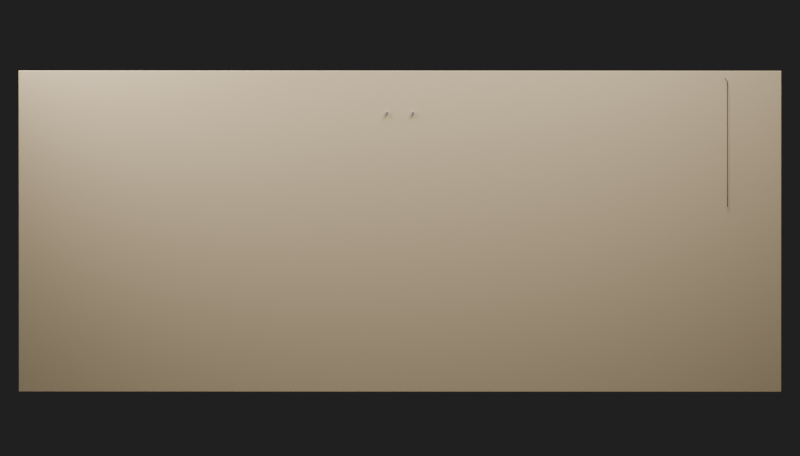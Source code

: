 # Source: classroom_front_wall_set.blend  (saved by Blender 5.3.31; exported with 4.5.12 LTS)
import bpy
from mathutils import Matrix  # noqa: F401  (used for matrix-valued properties, if any)

bpy.ops.wm.read_factory_settings(use_empty=True)
scene = bpy.context.scene
scene.name = 'Class_classroom_front_wall_set'

# ---- collections
col_kaclass_classroom_front_wall_set = bpy.data.collections.new('KAClass_classroom_front_wall_set'); scene.collection.children.link(col_kaclass_classroom_front_wall_set)
col_preview_only_wall = bpy.data.collections.new('Preview_Only_Wall'); scene.collection.children.link(col_preview_only_wall)
col_kaclass_chalkboard = bpy.data.collections.new('KAClass_chalkboard')  # instanced only; not linked into the scene
col_kaclass_ho_chi_minh_portrait = bpy.data.collections.new('KAClass_ho_chi_minh_portrait')  # instanced only; not linked into the scene
col_kaclass_slogan_study_well = bpy.data.collections.new('KAClass_slogan_study_well')  # instanced only; not linked into the scene
col_kaclass_slogan_teach_well = bpy.data.collections.new('KAClass_slogan_teach_well')  # instanced only; not linked into the scene
col_kaclass_classroom_rules_board = bpy.data.collections.new('KAClass_classroom_rules_board')  # instanced only; not linked into the scene
col_kaclass_electrical_switch_panel = bpy.data.collections.new('KAClass_electrical_switch_panel')  # instanced only; not linked into the scene
col_kaclass_electrical_conduit_1m = bpy.data.collections.new('KAClass_electrical_conduit_1m')  # instanced only; not linked into the scene

# ---- materials (node trees are filled in below, after node groups)
mat_kaclass_electrical_black_wire = bpy.data.materials.new('KAClass_Electrical_Black_Wire')
mat_kaclass_electrical_black_wire.diffuse_color = (0.012, 0.013, 0.012, 1.0)
mat_kaclass_board_brushed_aluminium = bpy.data.materials.new('KAClass_Board_Brushed_Aluminium')
mat_kaclass_board_brushed_aluminium.diffuse_color = (0.59, 0.62, 0.64, 1.0)
mat_kaclass_frontwall_preview_plaster = bpy.data.materials.new('KAClass_Frontwall_Preview_Plaster')
mat_kaclass_frontwall_preview_plaster.diffuse_color = (0.72, 0.56, 0.34, 1.0)

# ---- material node trees
mat_kaclass_electrical_black_wire.use_nodes = True; mat_kaclass_electrical_black_wire.node_tree.nodes.clear()
_N = mat_kaclass_electrical_black_wire.node_tree.nodes; _L = mat_kaclass_electrical_black_wire.node_tree.links
n0 = _N.new('ShaderNodeBsdfPrincipled'); n0.name = 'Principled BSDF'; n0.location = (-200, 100)
n0.inputs[0].default_value = (0.012, 0.013, 0.012, 1.0)
n0.inputs[2].default_value = 0.8
n0.inputs[10].default_value = 0.005
n1 = _N.new('ShaderNodeOutputMaterial'); n1.name = 'Material Output'; n1.location = (200, 100)
_L.new(n0.outputs[0], n1.inputs[0])
n1.is_active_output = True
mat_kaclass_board_brushed_aluminium.use_nodes = True; mat_kaclass_board_brushed_aluminium.node_tree.nodes.clear()
_N = mat_kaclass_board_brushed_aluminium.node_tree.nodes; _L = mat_kaclass_board_brushed_aluminium.node_tree.links
n0 = _N.new('ShaderNodeBsdfPrincipled'); n0.name = 'Principled BSDF'; n0.location = (-200, 100)
n0.inputs[0].default_value = (0.59, 0.62, 0.64, 1.0)
n0.inputs[1].default_value = 0.72
n0.inputs[2].default_value = 0.32
n0.inputs[10].default_value = 0.005
n1 = _N.new('ShaderNodeOutputMaterial'); n1.name = 'Material Output'; n1.location = (200, 100)
_L.new(n0.outputs[0], n1.inputs[0])
n1.is_active_output = True
mat_kaclass_frontwall_preview_plaster.use_nodes = True; mat_kaclass_frontwall_preview_plaster.node_tree.nodes.clear()
_N = mat_kaclass_frontwall_preview_plaster.node_tree.nodes; _L = mat_kaclass_frontwall_preview_plaster.node_tree.links
n0 = _N.new('ShaderNodeBsdfPrincipled'); n0.name = 'Principled BSDF'; n0.location = (-200, 100)
n0.inputs[0].default_value = (0.72, 0.56, 0.34, 1.0)
n0.inputs[2].default_value = 0.92
n0.inputs[10].default_value = 0.005
n1 = _N.new('ShaderNodeOutputMaterial'); n1.name = 'Material Output'; n1.location = (200, 100)
_L.new(n0.outputs[0], n1.inputs[0])
n1.is_active_output = True

# ---- world
world_class_classroom_front_wall_set_world = bpy.data.worlds.new('Class_classroom_front_wall_set_World'); scene.world = world_class_classroom_front_wall_set_world
world_class_classroom_front_wall_set_world.use_nodes = True; world_class_classroom_front_wall_set_world.node_tree.nodes.clear()
_N = world_class_classroom_front_wall_set_world.node_tree.nodes; _L = world_class_classroom_front_wall_set_world.node_tree.links
n0 = _N.new('ShaderNodeBackground'); n0.name = 'Background'; n0.location = (-200, 100)
n0.inputs[0].default_value = (0.05, 0.05, 0.05, 1.0)
n0.inputs[1].default_value = 0.4
n1 = _N.new('ShaderNodeOutputWorld'); n1.name = 'World Output'; n1.location = (200, 100)
_L.new(n0.outputs[0], n1.inputs[0])
n1.is_active_output = True

# ---- cameras
cam_class_classroom_front_wall_set_camera = bpy.data.cameras.new('Class_classroom_front_wall_set_Camera')
cam_class_classroom_front_wall_set_camera.type = 'ORTHO'
cam_class_classroom_front_wall_set_camera.ortho_scale = 8.6

# ---- lights
light_class_classroom_front_wall_set_key = bpy.data.lights.new('Class_classroom_front_wall_set_Key', 'AREA')
light_class_classroom_front_wall_set_key.energy = 450.0
light_class_classroom_front_wall_set_key.size = 4.0
light_class_classroom_front_wall_set_fill = bpy.data.lights.new('Class_classroom_front_wall_set_Fill', 'AREA')
light_class_classroom_front_wall_set_fill.energy = 250.0
light_class_classroom_front_wall_set_fill.size = 4.0

# ---- meshes
me_kaclass_front_set_supply_wire_mesh = bpy.data.meshes.new('KAClass_Front_Set_Supply_Wire_Mesh')
me_kaclass_front_set_supply_wire_mesh.from_pydata([(0.006, 1.863e-09, -0.9117), (0.007172, -0.002828, -0.9117), (0.01, -0.004, -0.9117), (0.01283, -0.002828, -0.9117), (0.014, 1.863e-09, -0.9117), (0.01283, 0.002828, -0.9117), (0.01, 0.004, -0.9117), (0.007172, 0.002828, -0.9117), (0.01, 0.004, 0.4383), (0.007172, 0.002828, 0.4383), (0.006001, 1.863e-09, 0.4382), (0.007172, -0.002828, 0.4383), (0.01, -0.004, 0.4383), (0.01283, -0.002828, 0.4384), (0.014, 1.863e-09, 0.4384), (0.01283, 0.002828, 0.4384), (-0.02, 0.004, 0.4733), (-0.02215, 0.002828, 0.4715), (-0.02304, 1.863e-09, 0.4707), (-0.02215, -0.002828, 0.4715), (-0.02, -0.004, 0.4733), (-0.01785, -0.002828, 0.4752), (-0.01696, 1.863e-09, 0.4759), (-0.01785, 0.002828, 0.4752)], [], [(0, 1, 9, 8), (1, 2, 10, 9), (2, 3, 11, 10), (3, 4, 12, 11), (4, 5, 13, 12), (5, 6, 14, 13), (6, 7, 15, 14), (7, 0, 8, 15), (8, 9, 17, 16), (9, 10, 18, 17), (10, 11, 19, 18), (11, 12, 20, 19), (12, 13, 21, 20), (13, 14, 22, 21), (14, 15, 23, 22), (15, 8, 16, 23)])
me_kaclass_front_set_supply_wire_mesh.polygons.foreach_set('use_smooth', [True] * 16)
me_kaclass_front_set_supply_wire_mesh.materials.append(mat_kaclass_electrical_black_wire)
me_kaclass_front_set_supply_wire_mesh.update()
me_kaclass_front_set_portrait_standoff_mesh = bpy.data.meshes.new('KAClass_Front_Set_Portrait_Standoff_Mesh')
me_kaclass_front_set_portrait_standoff_mesh.from_pydata([(-0.0125, -0.015, -0.0175), (0.0125, -0.015, -0.0175), (0.0125, 0.015, -0.0175), (-0.0125, 0.015, -0.0175), (-0.0125, -0.015, 0.0175), (0.0125, -0.015, 0.0175), (0.0125, 0.015, 0.0175), (-0.0125, 0.015, 0.0175)], [], [(0, 3, 2, 1), (0, 1, 5, 4), (1, 2, 6, 5), (2, 3, 7, 6), (3, 0, 4, 7), (4, 5, 6, 7)])
_uv = me_kaclass_front_set_portrait_standoff_mesh.uv_layers.new(name='UVMap')
_uv.uv.foreach_set('vector', [-0.02083, -0.025, -0.02083, 0.025, 0.02083, 0.025, 0.02083, -0.025, -0.02083, -0.02917, 0.02083, -0.02917, 0.02083, 0.02917, -0.02083, 0.02917, -0.025, -0.02917, 0.025, -0.02917, 0.025, 0.02917, -0.025, 0.02917, 0.02083, -0.02917, -0.02083, -0.02917, -0.02083, 0.02917, 0.02083, 0.02917, 0.025, -0.02917, -0.025, -0.02917, -0.025, 0.02917, 0.025, 0.02917, -0.02083, -0.025, 0.02083, -0.025, 0.02083, 0.025, -0.02083, 0.025])
me_kaclass_front_set_portrait_standoff_mesh.materials.append(mat_kaclass_board_brushed_aluminium)
me_kaclass_front_set_portrait_standoff_mesh.update()
me_kaclass_front_set_portrait_standoff_mesh_001 = bpy.data.meshes.new('KAClass_Front_Set_Portrait_Standoff_Mesh.001')
me_kaclass_front_set_portrait_standoff_mesh_001.from_pydata([(-0.0125, -0.015, -0.0175), (0.0125, -0.015, -0.0175), (0.0125, 0.015, -0.0175), (-0.0125, 0.015, -0.0175), (-0.0125, -0.015, 0.0175), (0.0125, -0.015, 0.0175), (0.0125, 0.015, 0.0175), (-0.0125, 0.015, 0.0175)], [], [(0, 3, 2, 1), (0, 1, 5, 4), (1, 2, 6, 5), (2, 3, 7, 6), (3, 0, 4, 7), (4, 5, 6, 7)])
_uv = me_kaclass_front_set_portrait_standoff_mesh_001.uv_layers.new(name='UVMap')
_uv.uv.foreach_set('vector', [-0.02083, -0.025, -0.02083, 0.025, 0.02083, 0.025, 0.02083, -0.025, -0.02083, -0.02917, 0.02083, -0.02917, 0.02083, 0.02917, -0.02083, 0.02917, -0.025, -0.02917, 0.025, -0.02917, 0.025, 0.02917, -0.025, 0.02917, 0.02083, -0.02917, -0.02083, -0.02917, -0.02083, 0.02917, 0.02083, 0.02917, 0.025, -0.02917, -0.025, -0.02917, -0.025, 0.02917, 0.025, 0.02917, -0.02083, -0.025, 0.02083, -0.025, 0.02083, 0.025, -0.02083, 0.025])
me_kaclass_front_set_portrait_standoff_mesh_001.materials.append(mat_kaclass_board_brushed_aluminium)
me_kaclass_front_set_portrait_standoff_mesh_001.update()
me_preview_only_plain_wall_mesh = bpy.data.meshes.new('Preview_Only_Plain_Wall_Mesh')
me_preview_only_plain_wall_mesh.from_pydata([(-4.1, -0.09, -1.725), (4.1, -0.09, -1.725), (4.1, 0.09, -1.725), (-4.1, 0.09, -1.725), (-4.1, -0.09, 1.725), (4.1, -0.09, 1.725), (4.1, 0.09, 1.725), (-4.1, 0.09, 1.725)], [], [(0, 3, 2, 1), (0, 1, 5, 4), (1, 2, 6, 5), (2, 3, 7, 6), (3, 0, 4, 7), (4, 5, 6, 7)])
_uv = me_preview_only_plain_wall_mesh.uv_layers.new(name='UVMap')
_uv.uv.foreach_set('vector', [-6.833, -0.15, -6.833, 0.15, 6.833, 0.15, 6.833, -0.15, -6.833, -2.875, 6.833, -2.875, 6.833, 2.875, -6.833, 2.875, -0.15, -2.875, 0.15, -2.875, 0.15, 2.875, -0.15, 2.875, 6.833, -2.875, -6.833, -2.875, -6.833, 2.875, 6.833, 2.875, 0.15, -2.875, -0.15, -2.875, -0.15, 2.875, 0.15, 2.875, -6.833, -0.15, 6.833, -0.15, 6.833, 0.15, -6.833, 0.15])
me_preview_only_plain_wall_mesh.materials.append(mat_kaclass_frontwall_preview_plaster)
me_preview_only_plain_wall_mesh.update()

# ---- objects
ob_class_classroom_front_wall_set_camera = bpy.data.objects.new('Class_classroom_front_wall_set_Camera', cam_class_classroom_front_wall_set_camera)
ob_class_classroom_front_wall_set_key = bpy.data.objects.new('Class_classroom_front_wall_set_Key', light_class_classroom_front_wall_set_key)
ob_class_classroom_front_wall_set_fill = bpy.data.objects.new('Class_classroom_front_wall_set_Fill', light_class_classroom_front_wall_set_fill)
ob_kaclass_classroom_front_wall_set_root = bpy.data.objects.new('KAClass_classroom_front_wall_set_Root', None)
ob_kaclass_front_set_chalkboard = bpy.data.objects.new('KAClass_Front_Set_chalkboard', None)
ob_kaclass_front_set_ho_chi_minh_portrait = bpy.data.objects.new('KAClass_Front_Set_ho_chi_minh_portrait', None)
ob_kaclass_front_set_slogan_study_well = bpy.data.objects.new('KAClass_Front_Set_slogan_study_well', None)
ob_kaclass_front_set_slogan_teach_well = bpy.data.objects.new('KAClass_Front_Set_slogan_teach_well', None)
ob_kaclass_front_set_classroom_rules_board = bpy.data.objects.new('KAClass_Front_Set_classroom_rules_board', None)
ob_kaclass_front_set_electrical_switch_panel = bpy.data.objects.new('KAClass_Front_Set_electrical_switch_panel', None)
ob_kaclass_front_set_electrical_conduit_1m = bpy.data.objects.new('KAClass_Front_Set_electrical_conduit_1m', None)
ob_kaclass_front_set_supply_wire = bpy.data.objects.new('KAClass_Front_Set_Supply_Wire', me_kaclass_front_set_supply_wire_mesh)
ob_kaclass_front_set_portrait_standoff = bpy.data.objects.new('KAClass_Front_Set_Portrait_Standoff', me_kaclass_front_set_portrait_standoff_mesh)
ob_kaclass_front_set_portrait_standoff_001 = bpy.data.objects.new('KAClass_Front_Set_Portrait_Standoff.001', me_kaclass_front_set_portrait_standoff_mesh_001)
ob_preview_only_plain_wall = bpy.data.objects.new('Preview_Only_Plain_Wall', me_preview_only_plain_wall_mesh)

# ---- transforms, parenting, visibility, modifiers, constraints
ob_class_classroom_front_wall_set_camera.location = (0.15, -12.0, 2.0)
ob_class_classroom_front_wall_set_camera.rotation_euler = (1.551, -1.049e-09, 0.0125)
ob_class_classroom_front_wall_set_key.location = (2.0, -3.075, 7.275)
ob_class_classroom_front_wall_set_key.rotation_euler = (0.6248, -1.791e-08, 0.588)
ob_class_classroom_front_wall_set_fill.location = (-3.0, -1.075, 5.275)
ob_class_classroom_front_wall_set_fill.rotation_euler = (0.8117, -1.032e-07, -1.249)
ob_kaclass_classroom_front_wall_set_root.location = (0.0, 0.0, 0.0)
ob_kaclass_classroom_front_wall_set_root.empty_display_size = 0.1
ob_kaclass_front_set_chalkboard.parent = ob_kaclass_classroom_front_wall_set_root
ob_kaclass_front_set_chalkboard.location = (0.0, 0.0, 1.15)
ob_kaclass_front_set_chalkboard.empty_display_size = 0.09
ob_kaclass_front_set_chalkboard.instance_type = 'COLLECTION'
ob_kaclass_front_set_ho_chi_minh_portrait.parent = ob_kaclass_classroom_front_wall_set_root
ob_kaclass_front_set_ho_chi_minh_portrait.location = (0.0, -0.03, 2.78)
ob_kaclass_front_set_ho_chi_minh_portrait.empty_display_size = 0.09
ob_kaclass_front_set_ho_chi_minh_portrait.instance_type = 'COLLECTION'
ob_kaclass_front_set_slogan_study_well.parent = ob_kaclass_classroom_front_wall_set_root
ob_kaclass_front_set_slogan_study_well.location = (-1.65, 0.0, 2.95)
ob_kaclass_front_set_slogan_study_well.empty_display_size = 0.09
ob_kaclass_front_set_slogan_study_well.instance_type = 'COLLECTION'
ob_kaclass_front_set_slogan_teach_well.parent = ob_kaclass_classroom_front_wall_set_root
ob_kaclass_front_set_slogan_teach_well.location = (1.65, 0.0, 2.95)
ob_kaclass_front_set_slogan_teach_well.empty_display_size = 0.09
ob_kaclass_front_set_slogan_teach_well.instance_type = 'COLLECTION'
ob_kaclass_front_set_classroom_rules_board.parent = ob_kaclass_classroom_front_wall_set_root
ob_kaclass_front_set_classroom_rules_board.location = (2.86, 0.0, 1.23)
ob_kaclass_front_set_classroom_rules_board.empty_display_size = 0.09
ob_kaclass_front_set_classroom_rules_board.instance_type = 'COLLECTION'
ob_kaclass_front_set_electrical_switch_panel.parent = ob_kaclass_classroom_front_wall_set_root
ob_kaclass_front_set_electrical_switch_panel.location = (3.52, 0.0, 1.53)
ob_kaclass_front_set_electrical_switch_panel.empty_display_size = 0.09
ob_kaclass_front_set_electrical_switch_panel.instance_type = 'COLLECTION'
ob_kaclass_front_set_electrical_conduit_1m.parent = ob_kaclass_classroom_front_wall_set_root
ob_kaclass_front_set_electrical_conduit_1m.location = (0.0, 0.0, 3.375)
ob_kaclass_front_set_electrical_conduit_1m.scale = (7.7, 1.0, 1.0)
ob_kaclass_front_set_electrical_conduit_1m.empty_display_size = 0.09
ob_kaclass_front_set_electrical_conduit_1m.instance_type = 'COLLECTION'
ob_kaclass_front_set_supply_wire.parent = ob_kaclass_classroom_front_wall_set_root
ob_kaclass_front_set_supply_wire.location = (3.51, -0.021, 2.902)
ob_kaclass_front_set_portrait_standoff.parent = ob_kaclass_classroom_front_wall_set_root
ob_kaclass_front_set_portrait_standoff.location = (-0.14, -0.015, 3.0)
_m = ob_kaclass_front_set_portrait_standoff.modifiers.new('Edge bevel', 'BEVEL')
_m.width = 0.004
_m.width_pct = 0.004
_m.segments = 2
ob_kaclass_front_set_portrait_standoff_001.parent = ob_kaclass_classroom_front_wall_set_root
ob_kaclass_front_set_portrait_standoff_001.location = (0.14, -0.015, 3.0)
_m = ob_kaclass_front_set_portrait_standoff_001.modifiers.new('Edge bevel', 'BEVEL')
_m.width = 0.004
_m.width_pct = 0.004
_m.segments = 2
ob_preview_only_plain_wall.location = (0.0, 0.1, 1.725)
_m = ob_preview_only_plain_wall.modifiers.new('Edge bevel', 'BEVEL')
_m.width = 0.004
_m.width_pct = 0.004
_m.segments = 2
ob_kaclass_front_set_chalkboard.instance_collection = col_kaclass_chalkboard
ob_kaclass_front_set_ho_chi_minh_portrait.instance_collection = col_kaclass_ho_chi_minh_portrait
ob_kaclass_front_set_slogan_study_well.instance_collection = col_kaclass_slogan_study_well
ob_kaclass_front_set_slogan_teach_well.instance_collection = col_kaclass_slogan_teach_well
ob_kaclass_front_set_classroom_rules_board.instance_collection = col_kaclass_classroom_rules_board
ob_kaclass_front_set_electrical_switch_panel.instance_collection = col_kaclass_electrical_switch_panel
ob_kaclass_front_set_electrical_conduit_1m.instance_collection = col_kaclass_electrical_conduit_1m

# ---- collection membership
scene.collection.objects.link(ob_class_classroom_front_wall_set_camera)
scene.collection.objects.link(ob_class_classroom_front_wall_set_key)
scene.collection.objects.link(ob_class_classroom_front_wall_set_fill)
col_kaclass_classroom_front_wall_set.objects.link(ob_kaclass_classroom_front_wall_set_root)
col_kaclass_classroom_front_wall_set.objects.link(ob_kaclass_front_set_chalkboard)
col_kaclass_classroom_front_wall_set.objects.link(ob_kaclass_front_set_ho_chi_minh_portrait)
col_kaclass_classroom_front_wall_set.objects.link(ob_kaclass_front_set_slogan_study_well)
col_kaclass_classroom_front_wall_set.objects.link(ob_kaclass_front_set_slogan_teach_well)
col_kaclass_classroom_front_wall_set.objects.link(ob_kaclass_front_set_classroom_rules_board)
col_kaclass_classroom_front_wall_set.objects.link(ob_kaclass_front_set_electrical_switch_panel)
col_kaclass_classroom_front_wall_set.objects.link(ob_kaclass_front_set_electrical_conduit_1m)
col_kaclass_classroom_front_wall_set.objects.link(ob_kaclass_front_set_supply_wire)
col_kaclass_classroom_front_wall_set.objects.link(ob_kaclass_front_set_portrait_standoff)
col_kaclass_classroom_front_wall_set.objects.link(ob_kaclass_front_set_portrait_standoff_001)
col_preview_only_wall.objects.link(ob_preview_only_plain_wall)

# ---- scene / render settings (as saved in the file)
scene.camera = ob_class_classroom_front_wall_set_camera
scene.frame_start = 1; scene.frame_end = 250; scene.frame_set(1)
scene.render.engine = 'BLENDER_EEVEE_NEXT'
scene.render.image_settings.exr_codec = 'NONE'
scene.render.resolution_x = 1440
scene.render.resolution_y = 820
scene.render.use_bake_clear = False
scene.render.bake_margin = 0
scene.render.bake_bias = 0.0
scene.render.bake_samples = 0
scene.render.simplify_subdivision_render = 0
scene.render.simplify_child_particles_render = 0.0
scene.render.compositor_device = 'GPU'
scene.eevee.use_volume_custom_range = False
scene.eevee.gtao_distance = 0.0
scene.eevee.use_fast_gi = False
scene.eevee.fast_gi_thickness_near = 0.1
scene.eevee.fast_gi_thickness_far = 0.0
scene.eevee.ray_tracing_options.screen_trace_thickness = 0.1
bpy.context.view_layer.update()
